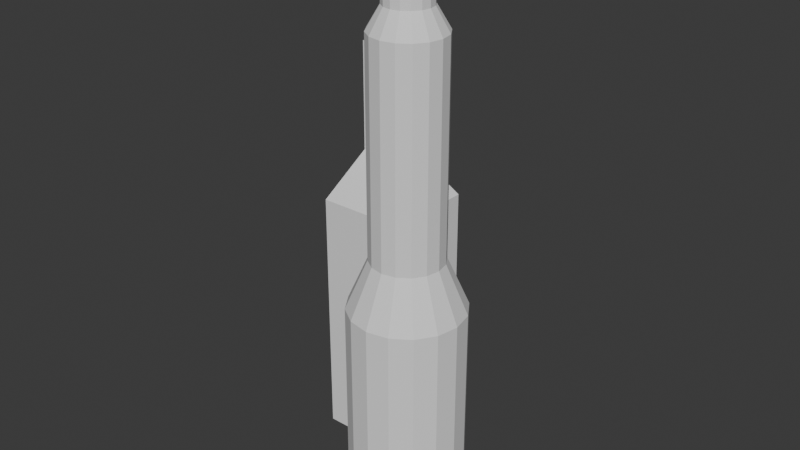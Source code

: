 # Source: TowerCorner.03.blend  (saved by Blender 5.1.29; exported with 4.5.12 LTS)
import bpy
from mathutils import Matrix  # noqa: F401  (used for matrix-valued properties, if any)

bpy.ops.wm.read_factory_settings(use_empty=True)
scene = bpy.context.scene
scene.name = 'Scene'

# ---- collections
col_collection = bpy.data.collections.new('Collection'); scene.collection.children.link(col_collection)

# ---- world
world_world = bpy.data.worlds.new('World'); scene.world = world_world
world_world.use_nodes = True; world_world.node_tree.nodes.clear()
_N = world_world.node_tree.nodes; _L = world_world.node_tree.links
n0 = _N.new('ShaderNodeOutputWorld'); n0.name = 'World Output'; n0.location = (200, 100)
n1 = _N.new('ShaderNodeBackground'); n1.name = 'Background'; n1.location = (-200, 100)
n1.inputs[0].default_value = (0.05088, 0.05088, 0.05088, 1.0)
_L.new(n1.outputs[0], n0.inputs[0])
n0.is_active_output = True
world_world.color = (0.05088, 0.05088, 0.05088)
world_world.sun_shadow_jitter_overblur = 0.0

# ---- meshes
me_plane_001 = bpy.data.meshes.new('Plane.001')
me_plane_001.from_pydata([(0.5, 0.5, 0.0), (0.5, 0.5, -1.0), (0.5, 0.5, -2.5), (0.5, 0.5, -3.3), (2.2, 0.5, -4.3), (2.2, 0.5, -12.0), (-0.5, -0.5, 0.0), (-0.5, -0.5, -1.0), (-0.5, -0.5, -2.5), (-0.5, -0.5, -3.3), (-0.5, -2.2, -4.3), (-0.5, -2.2, -12.0), (2.2, -2.2, -4.3), (0.5, -0.5, -3.3), (0.5, -0.5, -1.0), (0.5, -0.5, -2.5), (2.2, -2.2, -12.0), (0.5, -0.5, 0.0), (0.1, -0.5, -2.5), (0.1, -0.5, -1.0), (0.5, -0.1, -2.5), (0.5, -0.1, -1.0), (3.293, -3.293, -1.0), (3.293, -3.293, -2.5), (3.076, -3.617, -2.5), (3.076, -3.617, -1.0), (3.617, -3.076, -2.5), (3.617, -3.076, -1.0), (4.0, -2.403, -12.0), (4.0, -3.0, 2.0), (4.611, -2.524, -12.0), (4.383, -3.076, 2.0), (5.129, -2.871, -12.0), (4.707, -3.293, 2.0), (5.476, -3.389, -12.0), (4.924, -3.617, 2.0), (5.597, -4.0, -12.0), (5.0, -4.0, 2.0), (5.476, -4.611, -12.0), (4.924, -4.383, 2.0), (5.129, -5.129, -12.0), (4.707, -4.707, 2.0), (4.611, -5.476, -12.0), (4.383, -4.924, 2.0), (4.0, -5.597, -12.0), (4.0, -5.0, 2.0), (3.389, -5.476, -12.0), (3.617, -4.924, 2.0), (2.871, -5.129, -12.0), (3.293, -4.707, 2.0), (2.524, -4.611, -12.0), (3.076, -4.383, 2.0), (2.403, -4.0, -12.0), (3.0, -4.0, 2.0), (2.524, -3.389, -12.0), (3.076, -3.617, 2.0), (2.871, -2.871, -12.0), (3.293, -3.293, 2.0), (3.389, -2.524, -12.0), (3.617, -3.076, 2.0), (4.0, -3.0, -2.5), (4.383, -3.076, -2.5), (4.707, -3.293, -2.5), (4.924, -3.617, -2.5), (5.0, -4.0, -2.5), (4.924, -4.383, -2.5), (4.707, -4.707, -2.5), (4.383, -4.924, -2.5), (4.0, -5.0, -2.5), (3.617, -4.924, -2.5), (3.293, -4.707, -2.5), (3.076, -4.383, -2.5), (3.0, -4.0, -2.5), (4.0, -3.362, 2.621), (4.244, -3.41, 2.621), (4.638, -4.0, 2.621), (4.0, -3.0, -1.0), (4.383, -3.076, -1.0), (4.707, -3.293, -1.0), (4.924, -3.617, -1.0), (5.0, -4.0, -1.0), (4.924, -4.383, -1.0), (4.707, -4.707, -1.0), (4.383, -4.924, -1.0), (4.0, -5.0, -1.0), (3.617, -4.924, -1.0), (3.293, -4.707, -1.0), (3.076, -4.383, -1.0), (3.0, -4.0, -1.0), (4.451, -3.549, 2.621), (4.59, -3.756, 2.621), (4.59, -4.244, 2.621), (4.451, -4.451, 2.621), (4.244, -4.59, 2.621), (4.0, -4.638, 2.621), (3.756, -4.59, 2.621), (3.549, -4.451, 2.621), (3.41, -4.244, 2.621), (3.362, -4.0, 2.621), (3.41, -3.756, 2.621), (3.549, -3.549, 2.621), (3.756, -3.41, 2.621), (4.451, -4.451, 3.167), (4.59, -4.244, 3.167), (4.59, -3.756, 3.167), (4.451, -3.549, 3.167), (3.756, -4.59, 3.167), (4.0, -4.638, 3.167), (4.244, -4.59, 3.167), (3.549, -4.451, 3.167), (4.638, -4.0, 3.167), (4.244, -3.41, 3.167), (4.0, -3.362, 3.167), (3.41, -4.244, 3.167), (3.362, -4.0, 3.167), (3.41, -3.756, 3.167), (3.549, -3.549, 3.167), (3.756, -3.41, 3.167), (4.497, -4.497, 3.41), (4.649, -4.269, 3.41), (4.649, -3.731, 3.41), (4.497, -3.503, 3.41), (3.731, -4.649, 3.41), (4.0, -4.703, 3.41), (4.269, -4.649, 3.41), (3.503, -4.497, 3.41), (4.703, -4.0, 3.41), (4.269, -3.351, 3.41), (4.0, -3.297, 3.41), (3.351, -4.269, 3.41), (3.297, -4.0, 3.41), (3.351, -3.731, 3.41), (3.503, -3.503, 3.41), (3.731, -3.351, 3.41), (4.497, -4.497, 3.61), (4.649, -4.269, 3.61), (4.649, -3.731, 3.61), (4.497, -3.503, 3.61), (3.731, -4.649, 3.61), (4.0, -4.703, 3.61), (4.269, -4.649, 3.61), (3.503, -4.497, 3.61), (4.703, -4.0, 3.61), (4.269, -3.351, 3.61), (4.0, -3.297, 3.61), (3.351, -4.269, 3.61), (3.297, -4.0, 3.61), (3.351, -3.731, 3.61), (3.503, -3.503, 3.61), (3.731, -3.351, 3.61), (4.41, -4.41, 3.841), (4.536, -4.222, 3.841), (4.536, -3.778, 3.841), (4.41, -3.59, 3.841), (3.778, -4.536, 3.841), (4.0, -4.58, 3.841), (4.222, -4.536, 3.841), (3.59, -4.41, 3.841), (4.58, -4.0, 3.841), (4.222, -3.464, 3.841), (4.0, -3.42, 3.841), (3.464, -4.222, 3.841), (3.42, -4.0, 3.841), (3.464, -3.778, 3.841), (3.59, -3.59, 3.841), (3.778, -3.464, 3.841), (4.241, -4.241, 3.982), (4.315, -4.13, 3.982), (4.315, -3.87, 3.982), (4.241, -3.759, 3.982), (3.87, -4.315, 3.982), (4.0, -4.341, 3.982), (4.13, -4.315, 3.982), (3.759, -4.241, 3.982), (4.341, -4.0, 3.982), (4.13, -3.685, 3.982), (4.0, -3.659, 3.982), (3.685, -4.13, 3.982), (3.659, -4.0, 3.982), (3.685, -3.87, 3.982), (3.759, -3.759, 3.982), (3.87, -3.685, 3.982), (4.102, -4.102, 4.045), (4.133, -4.055, 4.045), (4.133, -3.945, 4.045), (4.102, -3.898, 4.045), (3.945, -4.133, 4.045), (4.0, -4.144, 4.045), (4.055, -4.133, 4.045), (3.898, -4.102, 4.045), (4.144, -4.0, 4.045), (4.055, -3.867, 4.045), (4.0, -3.856, 4.045), (3.867, -4.055, 4.045), (3.856, -4.0, 4.045), (3.867, -3.945, 4.045), (3.898, -3.898, 4.045), (3.945, -3.867, 4.045), (4.611, -2.524, -5.25), (5.129, -2.871, -5.25), (5.476, -3.389, -5.25), (5.597, -4.0, -5.25), (5.476, -4.611, -5.25), (5.129, -5.129, -5.25), (4.611, -5.476, -5.25), (4.0, -5.597, -5.25), (3.389, -5.476, -5.25), (2.871, -5.129, -5.25), (2.524, -4.611, -5.25), (2.403, -4.0, -5.25), (4.0, -2.403, -5.25), (3.389, -2.524, -5.25), (2.524, -3.389, -5.25), (2.871, -2.871, -5.25), (4.0, -3.0, -3.875), (4.383, -3.076, -3.875), (4.707, -3.293, -3.875), (4.924, -3.617, -3.875), (5.0, -4.0, -3.875), (4.924, -4.383, -3.875), (4.707, -4.707, -3.875), (4.383, -4.924, -3.875), (4.0, -5.0, -3.875), (3.617, -4.924, -3.875), (3.293, -4.707, -3.875), (3.076, -4.383, -3.875), (3.0, -4.0, -3.875), (3.617, -3.076, -3.875), (3.076, -3.617, -3.875), (3.293, -3.293, -3.875)], [], [(12, 13, 9, 10), (16, 12, 10, 11), (15, 18, 9, 13), (17, 6, 19, 14), (0, 17, 14, 21), (2, 20, 3), (5, 4, 12, 16), (1, 21, 20, 2), (4, 3, 13, 12), (9, 18, 8), (18, 19, 7, 8), (19, 6, 7), (21, 1, 0), (3, 20, 15, 13), (21, 14, 22, 27), (15, 20, 26, 23), (18, 15, 23, 24), (14, 19, 25, 22), (19, 18, 24, 25), (20, 21, 27, 26), (76, 29, 31, 77), (77, 31, 33, 78), (78, 33, 35, 79), (79, 35, 37, 80), (80, 37, 39, 81), (81, 39, 41, 82), (82, 41, 43, 83), (83, 43, 45, 84), (84, 45, 47, 85), (85, 47, 49, 86), (86, 49, 51, 87), (87, 51, 53, 88), (88, 53, 55, 25), (25, 55, 57, 22), (31, 29, 73, 74), (22, 57, 59, 27), (27, 59, 29, 76), (227, 26, 60, 214), (229, 23, 26, 227), (228, 24, 23, 229), (226, 72, 24, 228), (225, 71, 72, 226), (224, 70, 71, 225), (223, 69, 70, 224), (222, 68, 69, 223), (221, 67, 68, 222), (220, 66, 67, 221), (219, 65, 66, 220), (218, 64, 65, 219), (217, 63, 64, 218), (216, 62, 63, 217), (215, 61, 62, 216), (214, 60, 61, 215), (26, 27, 76, 60), (55, 53, 98, 99), (73, 101, 117, 112), (72, 88, 25, 24), (71, 87, 88, 72), (70, 86, 87, 71), (69, 85, 86, 70), (68, 84, 85, 69), (67, 83, 84, 68), (66, 82, 83, 67), (65, 81, 82, 66), (64, 80, 81, 65), (63, 79, 80, 64), (62, 78, 79, 63), (61, 77, 78, 62), (60, 76, 77, 61), (41, 39, 91, 92), (51, 49, 96, 97), (29, 59, 101, 73), (37, 35, 90, 75), (47, 45, 94, 95), (57, 55, 99, 100), (33, 31, 74, 89), (43, 41, 92, 93), (53, 51, 97, 98), (39, 37, 75, 91), (49, 47, 95, 96), (59, 57, 100, 101), (35, 33, 89, 90), (45, 43, 93, 94), (115, 114, 130, 131), (93, 92, 102, 108), (92, 91, 103, 102), (94, 93, 108, 107), (96, 95, 106, 109), (97, 96, 109, 113), (89, 74, 111, 105), (90, 89, 105, 104), (98, 97, 113, 114), (99, 98, 114, 115), (74, 73, 112, 111), (91, 75, 110, 103), (100, 99, 115, 116), (75, 90, 104, 110), (101, 100, 116, 117), (95, 94, 107, 106), (129, 125, 141, 145), (109, 106, 122, 125), (116, 115, 131, 132), (103, 110, 126, 119), (117, 116, 132, 133), (110, 104, 120, 126), (102, 103, 119, 118), (112, 117, 133, 128), (105, 111, 127, 121), (104, 105, 121, 120), (111, 112, 128, 127), (106, 107, 123, 122), (113, 109, 125, 129), (108, 102, 118, 124), (114, 113, 129, 130), (107, 108, 124, 123), (134, 135, 151, 150), (124, 118, 134, 140), (130, 129, 145, 146), (123, 124, 140, 139), (131, 130, 146, 147), (125, 122, 138, 141), (132, 131, 147, 148), (119, 126, 142, 135), (133, 132, 148, 149), (126, 120, 136, 142), (118, 119, 135, 134), (128, 133, 149, 144), (121, 127, 143, 137), (120, 121, 137, 136), (127, 128, 144, 143), (122, 123, 139, 138), (157, 154, 170, 173), (144, 149, 165, 160), (137, 143, 159, 153), (136, 137, 153, 152), (143, 144, 160, 159), (138, 139, 155, 154), (145, 141, 157, 161), (140, 134, 150, 156), (146, 145, 161, 162), (139, 140, 156, 155), (147, 146, 162, 163), (141, 138, 154, 157), (148, 147, 163, 164), (135, 142, 158, 151), (149, 148, 164, 165), (142, 136, 152, 158), (177, 173, 189, 193), (164, 163, 179, 180), (151, 158, 174, 167), (165, 164, 180, 181), (158, 152, 168, 174), (150, 151, 167, 166), (160, 165, 181, 176), (153, 159, 175, 169), (152, 153, 169, 168), (159, 160, 176, 175), (154, 155, 171, 170), (161, 157, 173, 177), (156, 150, 166, 172), (162, 161, 177, 178), (155, 156, 172, 171), (163, 162, 178, 179), (191, 192, 197, 196, 195, 194, 193, 189, 186, 187, 188, 182, 183, 190, 184, 185), (172, 166, 182, 188), (178, 177, 193, 194), (171, 172, 188, 187), (179, 178, 194, 195), (173, 170, 186, 189), (180, 179, 195, 196), (167, 174, 190, 183), (181, 180, 196, 197), (174, 168, 184, 190), (166, 167, 183, 182), (176, 181, 197, 192), (169, 175, 191, 185), (168, 169, 185, 184), (175, 176, 192, 191), (170, 171, 187, 186), (28, 210, 198, 30), (30, 198, 199, 32), (32, 199, 200, 34), (34, 200, 201, 36), (36, 201, 202, 38), (38, 202, 203, 40), (40, 203, 204, 42), (42, 204, 205, 44), (44, 205, 206, 46), (46, 206, 207, 48), (48, 207, 208, 50), (50, 208, 209, 52), (52, 209, 212, 54), (54, 212, 213, 56), (56, 213, 211, 58), (58, 211, 210, 28), (210, 214, 215, 198), (198, 215, 216, 199), (199, 216, 217, 200), (200, 217, 218, 201), (201, 218, 219, 202), (202, 219, 220, 203), (203, 220, 221, 204), (204, 221, 222, 205), (205, 222, 223, 206), (206, 223, 224, 207), (207, 224, 225, 208), (208, 225, 226, 209), (209, 226, 228, 212), (212, 228, 229, 213), (213, 229, 227, 211), (211, 227, 214, 210)])
_uv = me_plane_001.uv_layers.new(name='UVMap')
_uv.uv.foreach_set('vector', [0.0, 0.0, 0.0, 0.0, 0.0, 0.0, 0.0, 0.0, 0.0, 0.0, 0.0, 0.0, 0.0, 0.0, 0.0, 0.0, 0.0, 0.0, 0.0, 0.0, 0.0, 0.0, 0.0, 0.0, 0.0, 0.0, 0.0, 0.0, 0.0, 0.0, 0.0, 0.0, 0.0, 0.0, 0.0, 0.0, 0.0, 0.0, 0.0, 0.0, 0.0, 0.0, 0.0, 0.0, 0.0, 0.0, 0.0, 0.0, 0.0, 0.0, 0.0, 0.0, 0.0, 0.0, 0.0, 0.0, 0.0, 0.0, 0.0, 0.0, 0.0, 0.0, 0.0, 0.0, 0.0, 0.0, 0.0, 0.0, 0.0, 0.0, 0.0, 0.0, 0.0, 0.0, 0.0, 0.0, 0.0, 0.0, 0.0, 0.0, 0.0, 0.0, 0.0, 0.0, 0.0, 0.0, 0.0, 0.0, 0.0, 0.0, 0.0, 0.0, 0.0, 0.0, 0.0, 0.0, 0.0, 0.0, 0.0, 0.0, 0.0, 0.0, 0.0, 0.0, 0.0, 0.0, 0.0, 0.0, 0.0, 0.0, 0.0, 0.0, 0.0, 0.0, 0.0, 0.0, 0.0, 0.0, 0.0, 0.0, 0.0, 0.0, 0.0, 0.0, 0.0, 0.0, 0.0, 0.0, 0.0, 0.0, 0.0, 0.0, 0.0, 0.0, 0.0, 0.0, 0.0, 0.0, 0.0, 0.0, 0.0, 0.0, 0.0, 0.0, 0.0, 0.0, 0.0, 0.0, 0.0, 0.0, 0.0, 0.0, 1.0, 0.875, 1.0, 1.0, 0.9375, 1.0, 0.9375, 0.875, 0.9375, 0.875, 0.9375, 1.0, 0.875, 1.0, 0.875, 0.875, 0.875, 0.875, 0.875, 1.0, 0.8125, 1.0, 0.8125, 0.875, 0.8125, 0.875, 0.8125, 1.0, 0.75, 1.0, 0.75, 0.875, 0.75, 0.875, 0.75, 1.0, 0.6875, 1.0, 0.6875, 0.875, 0.6875, 0.875, 0.6875, 1.0, 0.625, 1.0, 0.625, 0.875, 0.625, 0.875, 0.625, 1.0, 0.5625, 1.0, 0.5625, 0.875, 0.5625, 0.875, 0.5625, 1.0, 0.5, 1.0, 0.5, 0.875, 0.5, 0.875, 0.5, 1.0, 0.4375, 1.0, 0.4375, 0.875, 0.4375, 0.875, 0.4375, 1.0, 0.375, 1.0, 0.375, 0.875, 0.375, 0.875, 0.375, 1.0, 0.3125, 1.0, 0.3125, 0.875, 0.3125, 0.875, 0.3125, 1.0, 0.25, 1.0, 0.25, 0.875, 0.25, 0.875, 0.25, 1.0, 0.1875, 1.0, 0.1875, 0.875, 0.1875, 0.875, 0.1875, 1.0, 0.125, 1.0, 0.125, 0.875, 0.9375, 1.0, 1.0, 1.0, 1.0, 1.0, 0.9375, 1.0, 0.125, 0.875, 0.125, 1.0, 0.0625, 1.0, 0.0625, 0.875, 0.0625, 0.875, 0.0625, 1.0, 0.0, 1.0, 0.0, 0.875, 0.0625, 0.6875, 0.0625, 0.75, 0.0, 0.75, 0.0, 0.6875, 0.125, 0.6875, 0.125, 0.75, 0.0625, 0.75, 0.0625, 0.6875, 0.1875, 0.6875, 0.1875, 0.75, 0.125, 0.75, 0.125, 0.6875, 0.25, 0.6875, 0.25, 0.75, 0.1875, 0.75, 0.1875, 0.6875, 0.3125, 0.6875, 0.3125, 0.75, 0.25, 0.75, 0.25, 0.6875, 0.375, 0.6875, 0.375, 0.75, 0.3125, 0.75, 0.3125, 0.6875, 0.4375, 0.6875, 0.4375, 0.75, 0.375, 0.75, 0.375, 0.6875, 0.5, 0.6875, 0.5, 0.75, 0.4375, 0.75, 0.4375, 0.6875, 0.5625, 0.6875, 0.5625, 0.75, 0.5, 0.75, 0.5, 0.6875, 0.625, 0.6875, 0.625, 0.75, 0.5625, 0.75, 0.5625, 0.6875, 0.6875, 0.6875, 0.6875, 0.75, 0.625, 0.75, 0.625, 0.6875, 0.75, 0.6875, 0.75, 0.75, 0.6875, 0.75, 0.6875, 0.6875, 0.8125, 0.6875, 0.8125, 0.75, 0.75, 0.75, 0.75, 0.6875, 0.875, 0.6875, 0.875, 0.75, 0.8125, 0.75, 0.8125, 0.6875, 0.9375, 0.6875, 0.9375, 0.75, 0.875, 0.75, 0.875, 0.6875, 1.0, 0.6875, 1.0, 0.75, 0.9375, 0.75, 0.9375, 0.6875, 0.0625, 0.75, 0.0625, 0.875, 0.0, 0.875, 0.0, 0.75, 0.1875, 1.0, 0.25, 1.0, 0.25, 1.0, 0.1875, 1.0, 0.0, 1.0, 0.0625, 1.0, 0.0625, 1.0, 0.0, 1.0, 0.25, 0.75, 0.25, 0.875, 0.1875, 0.875, 0.1875, 0.75, 0.3125, 0.75, 0.3125, 0.875, 0.25, 0.875, 0.25, 0.75, 0.375, 0.75, 0.375, 0.875, 0.3125, 0.875, 0.3125, 0.75, 0.4375, 0.75, 0.4375, 0.875, 0.375, 0.875, 0.375, 0.75, 0.5, 0.75, 0.5, 0.875, 0.4375, 0.875, 0.4375, 0.75, 0.5625, 0.75, 0.5625, 0.875, 0.5, 0.875, 0.5, 0.75, 0.625, 0.75, 0.625, 0.875, 0.5625, 0.875, 0.5625, 0.75, 0.6875, 0.75, 0.6875, 0.875, 0.625, 0.875, 0.625, 0.75, 0.75, 0.75, 0.75, 0.875, 0.6875, 0.875, 0.6875, 0.75, 0.8125, 0.75, 0.8125, 0.875, 0.75, 0.875, 0.75, 0.75, 0.875, 0.75, 0.875, 0.875, 0.8125, 0.875, 0.8125, 0.75, 0.9375, 0.75, 0.9375, 0.875, 0.875, 0.875, 0.875, 0.75, 1.0, 0.75, 1.0, 0.875, 0.9375, 0.875, 0.9375, 0.75, 0.625, 1.0, 0.6875, 1.0, 0.6875, 1.0, 0.625, 1.0, 0.3125, 1.0, 0.375, 1.0, 0.375, 1.0, 0.3125, 1.0, 0.0, 1.0, 0.0625, 1.0, 0.0625, 1.0, 0.0, 1.0, 0.75, 1.0, 0.8125, 1.0, 0.8125, 1.0, 0.75, 1.0, 0.4375, 1.0, 0.5, 1.0, 0.5, 1.0, 0.4375, 1.0, 0.125, 1.0, 0.1875, 1.0, 0.1875, 1.0, 0.125, 1.0, 0.875, 1.0, 0.9375, 1.0, 0.9375, 1.0, 0.875, 1.0, 0.5625, 1.0, 0.625, 1.0, 0.625, 1.0, 0.5625, 1.0, 0.25, 1.0, 0.3125, 1.0, 0.3125, 1.0, 0.25, 1.0, 0.6875, 1.0, 0.75, 1.0, 0.75, 1.0, 0.6875, 1.0, 0.375, 1.0, 0.4375, 1.0, 0.4375, 1.0, 0.375, 1.0, 0.0625, 1.0, 0.125, 1.0, 0.125, 1.0, 0.0625, 1.0, 0.8125, 1.0, 0.875, 1.0, 0.875, 1.0, 0.8125, 1.0, 0.5, 1.0, 0.5625, 1.0, 0.5625, 1.0, 0.5, 1.0, 0.1875, 1.0, 0.25, 1.0, 0.25, 1.0, 0.1875, 1.0, 0.5625, 1.0, 0.625, 1.0, 0.625, 1.0, 0.5625, 1.0, 0.625, 1.0, 0.6875, 1.0, 0.6875, 1.0, 0.625, 1.0, 0.5, 1.0, 0.5625, 1.0, 0.5625, 1.0, 0.5, 1.0, 0.375, 1.0, 0.4375, 1.0, 0.4375, 1.0, 0.375, 1.0, 0.3125, 1.0, 0.375, 1.0, 0.375, 1.0, 0.3125, 1.0, 0.875, 1.0, 0.9375, 1.0, 0.9375, 1.0, 0.875, 1.0, 0.8125, 1.0, 0.875, 1.0, 0.875, 1.0, 0.8125, 1.0, 0.25, 1.0, 0.3125, 1.0, 0.3125, 1.0, 0.25, 1.0, 0.1875, 1.0, 0.25, 1.0, 0.25, 1.0, 0.1875, 1.0, 0.9375, 1.0, 1.0, 1.0, 1.0, 1.0, 0.9375, 1.0, 0.6875, 1.0, 0.75, 1.0, 0.75, 1.0, 0.6875, 1.0, 0.125, 1.0, 0.1875, 1.0, 0.1875, 1.0, 0.125, 1.0, 0.75, 1.0, 0.8125, 1.0, 0.8125, 1.0, 0.75, 1.0, 0.0625, 1.0, 0.125, 1.0, 0.125, 1.0, 0.0625, 1.0, 0.4375, 1.0, 0.5, 1.0, 0.5, 1.0, 0.4375, 1.0, 0.3125, 1.0, 0.375, 1.0, 0.375, 1.0, 0.3125, 1.0, 0.375, 1.0, 0.4375, 1.0, 0.4375, 1.0, 0.375, 1.0, 0.125, 1.0, 0.1875, 1.0, 0.1875, 1.0, 0.125, 1.0, 0.6875, 1.0, 0.75, 1.0, 0.75, 1.0, 0.6875, 1.0, 0.0625, 1.0, 0.125, 1.0, 0.125, 1.0, 0.0625, 1.0, 0.75, 1.0, 0.8125, 1.0, 0.8125, 1.0, 0.75, 1.0, 0.625, 1.0, 0.6875, 1.0, 0.6875, 1.0, 0.625, 1.0, 0.0, 1.0, 0.0625, 1.0, 0.0625, 1.0, 0.0, 1.0, 0.875, 1.0, 0.9375, 1.0, 0.9375, 1.0, 0.875, 1.0, 0.8125, 1.0, 0.875, 1.0, 0.875, 1.0, 0.8125, 1.0, 0.9375, 1.0, 1.0, 1.0, 1.0, 1.0, 0.9375, 1.0, 0.4375, 1.0, 0.5, 1.0, 0.5, 1.0, 0.4375, 1.0, 0.3125, 1.0, 0.375, 1.0, 0.375, 1.0, 0.3125, 1.0, 0.5625, 1.0, 0.625, 1.0, 0.625, 1.0, 0.5625, 1.0, 0.25, 1.0, 0.3125, 1.0, 0.3125, 1.0, 0.25, 1.0, 0.5, 1.0, 0.5625, 1.0, 0.5625, 1.0, 0.5, 1.0, 0.625, 1.0, 0.6875, 1.0, 0.6875, 1.0, 0.625, 1.0, 0.5625, 1.0, 0.625, 1.0, 0.625, 1.0, 0.5625, 1.0, 0.25, 1.0, 0.3125, 1.0, 0.3125, 1.0, 0.25, 1.0, 0.5, 1.0, 0.5625, 1.0, 0.5625, 1.0, 0.5, 1.0, 0.1875, 1.0, 0.25, 1.0, 0.25, 1.0, 0.1875, 1.0, 0.375, 1.0, 0.4375, 1.0, 0.4375, 1.0, 0.375, 1.0, 0.125, 1.0, 0.1875, 1.0, 0.1875, 1.0, 0.125, 1.0, 0.6875, 1.0, 0.75, 1.0, 0.75, 1.0, 0.6875, 1.0, 0.0625, 1.0, 0.125, 1.0, 0.125, 1.0, 0.0625, 1.0, 0.75, 1.0, 0.8125, 1.0, 0.8125, 1.0, 0.75, 1.0, 0.625, 1.0, 0.6875, 1.0, 0.6875, 1.0, 0.625, 1.0, 0.0, 1.0, 0.0625, 1.0, 0.0625, 1.0, 0.0, 1.0, 0.875, 1.0, 0.9375, 1.0, 0.9375, 1.0, 0.875, 1.0, 0.8125, 1.0, 0.875, 1.0, 0.875, 1.0, 0.8125, 1.0, 0.9375, 1.0, 1.0, 1.0, 1.0, 1.0, 0.9375, 1.0, 0.4375, 1.0, 0.5, 1.0, 0.5, 1.0, 0.4375, 1.0, 0.375, 1.0, 0.4375, 1.0, 0.4375, 1.0, 0.375, 1.0, 0.0, 1.0, 0.0625, 1.0, 0.0625, 1.0, 0.0, 1.0, 0.875, 1.0, 0.9375, 1.0, 0.9375, 1.0, 0.875, 1.0, 0.8125, 1.0, 0.875, 1.0, 0.875, 1.0, 0.8125, 1.0, 0.9375, 1.0, 1.0, 1.0, 1.0, 1.0, 0.9375, 1.0, 0.4375, 1.0, 0.5, 1.0, 0.5, 1.0, 0.4375, 1.0, 0.3125, 1.0, 0.375, 1.0, 0.375, 1.0, 0.3125, 1.0, 0.5625, 1.0, 0.625, 1.0, 0.625, 1.0, 0.5625, 1.0, 0.25, 1.0, 0.3125, 1.0, 0.3125, 1.0, 0.25, 1.0, 0.5, 1.0, 0.5625, 1.0, 0.5625, 1.0, 0.5, 1.0, 0.1875, 1.0, 0.25, 1.0, 0.25, 1.0, 0.1875, 1.0, 0.375, 1.0, 0.4375, 1.0, 0.4375, 1.0, 0.375, 1.0, 0.125, 1.0, 0.1875, 1.0, 0.1875, 1.0, 0.125, 1.0, 0.6875, 1.0, 0.75, 1.0, 0.75, 1.0, 0.6875, 1.0, 0.0625, 1.0, 0.125, 1.0, 0.125, 1.0, 0.0625, 1.0, 0.75, 1.0, 0.8125, 1.0, 0.8125, 1.0, 0.75, 1.0, 0.3125, 1.0, 0.375, 1.0, 0.375, 1.0, 0.3125, 1.0, 0.125, 1.0, 0.1875, 1.0, 0.1875, 1.0, 0.125, 1.0, 0.6875, 1.0, 0.75, 1.0, 0.75, 1.0, 0.6875, 1.0, 0.0625, 1.0, 0.125, 1.0, 0.125, 1.0, 0.0625, 1.0, 0.75, 1.0, 0.8125, 1.0, 0.8125, 1.0, 0.75, 1.0, 0.625, 1.0, 0.6875, 1.0, 0.6875, 1.0, 0.625, 1.0, 0.0, 1.0, 0.0625, 1.0, 0.0625, 1.0, 0.0, 1.0, 0.875, 1.0, 0.9375, 1.0, 0.9375, 1.0, 0.875, 1.0, 0.8125, 1.0, 0.875, 1.0, 0.875, 1.0, 0.8125, 1.0, 0.9375, 1.0, 1.0, 1.0, 1.0, 1.0, 0.9375, 1.0, 0.4375, 1.0, 0.5, 1.0, 0.5, 1.0, 0.4375, 1.0, 0.3125, 1.0, 0.375, 1.0, 0.375, 1.0, 0.3125, 1.0, 0.5625, 1.0, 0.625, 1.0, 0.625, 1.0, 0.5625, 1.0, 0.25, 1.0, 0.3125, 1.0, 0.3125, 1.0, 0.25, 1.0, 0.5, 1.0, 0.5625, 1.0, 0.5625, 1.0, 0.5, 1.0, 0.1875, 1.0, 0.25, 1.0, 0.25, 1.0, 0.1875, 1.0, 0.3418, 0.4717, 0.25, 0.49, 0.1582, 0.4717, 0.08029, 0.4197, 0.02827, 0.3418, 0.01, 0.25, 0.02827, 0.1582, 0.08029, 0.08029, 0.1582, 0.02827, 0.25, 0.01, 0.3418, 0.02827, 0.4197, 0.08029, 0.4717, 0.1582, 0.49, 0.25, 0.4717, 0.3418, 0.4197, 0.4197, 0.5625, 1.0, 0.625, 1.0, 0.625, 1.0, 0.5625, 1.0, 0.25, 1.0, 0.3125, 1.0, 0.3125, 1.0, 0.25, 1.0, 0.5, 1.0, 0.5625, 1.0, 0.5625, 1.0, 0.5, 1.0, 0.1875, 1.0, 0.25, 1.0, 0.25, 1.0, 0.1875, 1.0, 0.375, 1.0, 0.4375, 1.0, 0.4375, 1.0, 0.375, 1.0, 0.125, 1.0, 0.1875, 1.0, 0.1875, 1.0, 0.125, 1.0, 0.6875, 1.0, 0.75, 1.0, 0.75, 1.0, 0.6875, 1.0, 0.0625, 1.0, 0.125, 1.0, 0.125, 1.0, 0.0625, 1.0, 0.75, 1.0, 0.8125, 1.0, 0.8125, 1.0, 0.75, 1.0, 0.625, 1.0, 0.6875, 1.0, 0.6875, 1.0, 0.625, 1.0, 0.0, 1.0, 0.0625, 1.0, 0.0625, 1.0, 0.0, 1.0, 0.875, 1.0, 0.9375, 1.0, 0.9375, 1.0, 0.875, 1.0, 0.8125, 1.0, 0.875, 1.0, 0.875, 1.0, 0.8125, 1.0, 0.9375, 1.0, 1.0, 1.0, 1.0, 1.0, 0.9375, 1.0, 0.4375, 1.0, 0.5, 1.0, 0.5, 1.0, 0.4375, 1.0, 1.0, 0.5, 1.0, 0.625, 0.9375, 0.625, 0.9375, 0.5, 0.9375, 0.5, 0.9375, 0.625, 0.875, 0.625, 0.875, 0.5, 0.875, 0.5, 0.875, 0.625, 0.8125, 0.625, 0.8125, 0.5, 0.8125, 0.5, 0.8125, 0.625, 0.75, 0.625, 0.75, 0.5, 0.75, 0.5, 0.75, 0.625, 0.6875, 0.625, 0.6875, 0.5, 0.6875, 0.5, 0.6875, 0.625, 0.625, 0.625, 0.625, 0.5, 0.625, 0.5, 0.625, 0.625, 0.5625, 0.625, 0.5625, 0.5, 0.5625, 0.5, 0.5625, 0.625, 0.5, 0.625, 0.5, 0.5, 0.5, 0.5, 0.5, 0.625, 0.4375, 0.625, 0.4375, 0.5, 0.4375, 0.5, 0.4375, 0.625, 0.375, 0.625, 0.375, 0.5, 0.375, 0.5, 0.375, 0.625, 0.3125, 0.625, 0.3125, 0.5, 0.3125, 0.5, 0.3125, 0.625, 0.25, 0.625, 0.25, 0.5, 0.25, 0.5, 0.25, 0.625, 0.1875, 0.625, 0.1875, 0.5, 0.1875, 0.5, 0.1875, 0.625, 0.125, 0.625, 0.125, 0.5, 0.125, 0.5, 0.125, 0.625, 0.0625, 0.625, 0.0625, 0.5, 0.0625, 0.5, 0.0625, 0.625, 0.0, 0.625, 0.0, 0.5, 1.0, 0.625, 1.0, 0.6875, 0.9375, 0.6875, 0.9375, 0.625, 0.9375, 0.625, 0.9375, 0.6875, 0.875, 0.6875, 0.875, 0.625, 0.875, 0.625, 0.875, 0.6875, 0.8125, 0.6875, 0.8125, 0.625, 0.8125, 0.625, 0.8125, 0.6875, 0.75, 0.6875, 0.75, 0.625, 0.75, 0.625, 0.75, 0.6875, 0.6875, 0.6875, 0.6875, 0.625, 0.6875, 0.625, 0.6875, 0.6875, 0.625, 0.6875, 0.625, 0.625, 0.625, 0.625, 0.625, 0.6875, 0.5625, 0.6875, 0.5625, 0.625, 0.5625, 0.625, 0.5625, 0.6875, 0.5, 0.6875, 0.5, 0.625, 0.5, 0.625, 0.5, 0.6875, 0.4375, 0.6875, 0.4375, 0.625, 0.4375, 0.625, 0.4375, 0.6875, 0.375, 0.6875, 0.375, 0.625, 0.375, 0.625, 0.375, 0.6875, 0.3125, 0.6875, 0.3125, 0.625, 0.3125, 0.625, 0.3125, 0.6875, 0.25, 0.6875, 0.25, 0.625, 0.25, 0.625, 0.25, 0.6875, 0.1875, 0.6875, 0.1875, 0.625, 0.1875, 0.625, 0.1875, 0.6875, 0.125, 0.6875, 0.125, 0.625, 0.125, 0.625, 0.125, 0.6875, 0.0625, 0.6875, 0.0625, 0.625, 0.0625, 0.625, 0.0625, 0.6875, 0.0, 0.6875, 0.0, 0.625])
me_plane_001.update()

# ---- objects
ob_plane = bpy.data.objects.new('Plane', me_plane_001)

# ---- transforms, parenting, visibility, modifiers, constraints
ob_plane.location = (0.0, 0.0, 0.0)

# ---- collection membership
col_collection.objects.link(ob_plane)

# ---- scene / render settings (as saved in the file)
scene.frame_start = 1; scene.frame_end = 250; scene.frame_set(1)
scene.render.engine = 'BLENDER_EEVEE_NEXT'
scene.render.bake_bias = 0.0
scene.render.bake_samples = 0
scene.cycles.sampling_pattern = 'TABULATED_SOBOL'
scene.eevee.use_volume_custom_range = False
bpy.context.view_layer.update()

# ---- added for rendering (the .blend has no active camera and no usable light): camera, sun
cam_auto = bpy.data.cameras.new('AutoCamera')
cam_auto.lens = 50.0
cam_auto.sensor_width = 36.0
cam_auto.clip_end = 1000.0
ob_auto_camera = bpy.data.objects.new('AutoCamera', cam_auto)
scene.collection.objects.link(ob_auto_camera)
ob_auto_camera.location = (19.4016, -22.7722, 9.50476)
ob_auto_camera.rotation_euler = (1.09748, -7.21219e-08, 0.694738)
scene.camera = ob_auto_camera
light_auto_sun = bpy.data.lights.new('AutoSun', 'SUN')
light_auto_sun.energy = 3.0
light_auto_sun.angle = 0.0523599
ob_auto_sun = bpy.data.objects.new('AutoSun', light_auto_sun)
scene.collection.objects.link(ob_auto_sun)
ob_auto_sun.rotation_euler = (0.872665, 0.174533, 0.523599)
bpy.context.view_layer.update()
